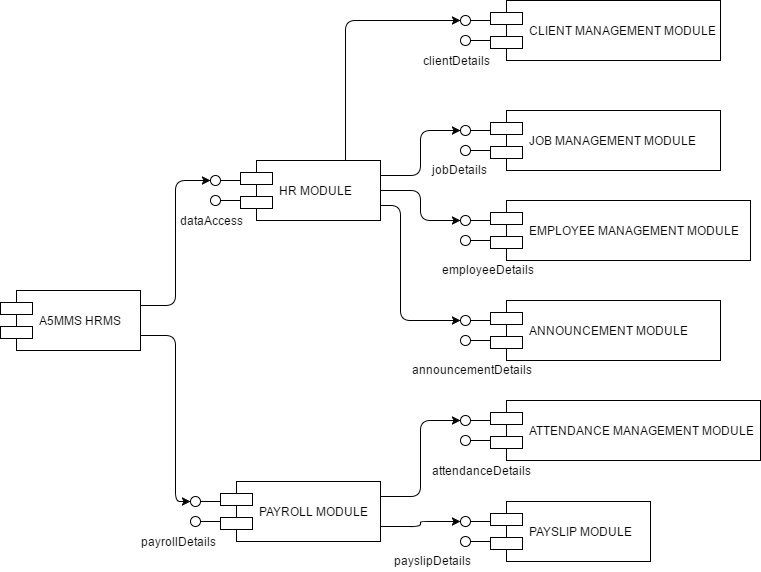

The diagram above was exported from draw.io. Its source (the exported page's mxGraphModel, read from the mxfile embedded in the PNG):
<mxGraphModel dx="872" dy="558" grid="1" gridSize="10" guides="1" tooltips="1" connect="1" arrows="1" fold="1" page="1" pageScale="1" pageWidth="850" pageHeight="1100" background="#ffffff" math="0" shadow="0">
  <root>
    <mxCell id="0" />
    <mxCell id="1" parent="0" />
    <mxCell id="36" style="html=1;exitX=1;exitY=0.25;startArrow=none;startFill=0;jettySize=auto;orthogonalLoop=1;fontSize=8;fontColor=#000000;entryX=0.5;entryY=0;entryPerimeter=0;rounded=1;strokeColor=#000000;shadow=0;strokeWidth=1;edgeStyle=orthogonalEdgeStyle;" edge="1" parent="1" source="2" target="15">
      <mxGeometry relative="1" as="geometry">
        <mxPoint x="200" y="220" as="targetPoint" />
      </mxGeometry>
    </mxCell>
    <mxCell id="37" style="edgeStyle=orthogonalEdgeStyle;rounded=1;html=1;exitX=1;exitY=0.75;shadow=0;startArrow=none;startFill=0;jettySize=auto;orthogonalLoop=1;strokeColor=#000000;strokeWidth=1;fontSize=8;fontColor=#000000;entryX=0.5;entryY=0;entryPerimeter=0;" edge="1" parent="1" source="2" target="19">
      <mxGeometry relative="1" as="geometry">
        <mxPoint x="210" y="450" as="targetPoint" />
        <Array as="points">
          <mxPoint x="205" y="375" />
          <mxPoint x="205" y="541" />
        </Array>
      </mxGeometry>
    </mxCell>
    <mxCell id="2" value="A5MMS HRMS" style="shape=component;align=left;spacingLeft=36;shadow=0;dashed=0;strokeColor=#000000;strokeWidth=1;fillColor=none;gradientColor=#ffffff;fontColor=#000000;html=1;" vertex="1" parent="1">
      <mxGeometry x="30" y="330" width="140" height="60" as="geometry" />
    </mxCell>
    <mxCell id="48" style="edgeStyle=orthogonalEdgeStyle;rounded=1;html=1;exitX=0.75;exitY=0;shadow=0;startArrow=none;startFill=0;jettySize=auto;orthogonalLoop=1;strokeColor=#000000;strokeWidth=1;fontSize=8;fontColor=#000000;entryX=0.5;entryY=0;entryPerimeter=0;" edge="1" parent="1" source="3" target="21">
      <mxGeometry relative="1" as="geometry">
        <mxPoint x="375" y="60" as="targetPoint" />
        <Array as="points">
          <mxPoint x="375" y="60" />
        </Array>
      </mxGeometry>
    </mxCell>
    <mxCell id="49" style="edgeStyle=orthogonalEdgeStyle;rounded=1;html=1;exitX=1;exitY=0.25;shadow=0;startArrow=none;startFill=0;jettySize=auto;orthogonalLoop=1;strokeColor=#000000;strokeWidth=1;fontSize=8;fontColor=#000000;entryX=0.5;entryY=0;entryPerimeter=0;" edge="1" parent="1" source="3" target="23">
      <mxGeometry relative="1" as="geometry">
        <mxPoint x="430" y="180" as="targetPoint" />
        <Array as="points">
          <mxPoint x="450" y="215" />
          <mxPoint x="450" y="170" />
        </Array>
      </mxGeometry>
    </mxCell>
    <mxCell id="50" style="edgeStyle=orthogonalEdgeStyle;rounded=1;html=1;exitX=1;exitY=0.5;entryX=0.5;entryY=0;entryPerimeter=0;shadow=0;startArrow=none;startFill=0;jettySize=auto;orthogonalLoop=1;strokeColor=#000000;strokeWidth=1;fontSize=8;fontColor=#000000;" edge="1" parent="1" source="3" target="27">
      <mxGeometry relative="1" as="geometry" />
    </mxCell>
    <mxCell id="51" style="edgeStyle=orthogonalEdgeStyle;rounded=1;html=1;exitX=1;exitY=0.75;shadow=0;startArrow=none;startFill=0;jettySize=auto;orthogonalLoop=1;strokeColor=#000000;strokeWidth=1;fontSize=8;fontColor=#000000;entryX=0.5;entryY=0;entryPerimeter=0;" edge="1" parent="1" source="3" target="29">
      <mxGeometry relative="1" as="geometry">
        <mxPoint x="480" y="370" as="targetPoint" />
        <Array as="points">
          <mxPoint x="430" y="245" />
          <mxPoint x="430" y="360" />
        </Array>
      </mxGeometry>
    </mxCell>
    <mxCell id="3" value="HR MODULE" style="shape=component;align=left;spacingLeft=36;shadow=0;dashed=0;strokeColor=#000000;strokeWidth=1;fillColor=none;gradientColor=#ffffff;fontColor=#000000;html=1;" vertex="1" parent="1">
      <mxGeometry x="270" y="200" width="140" height="60" as="geometry" />
    </mxCell>
    <mxCell id="4" value="CLIENT MANAGEMENT MODULE" style="shape=component;align=left;spacingLeft=36;shadow=0;dashed=0;strokeColor=#000000;strokeWidth=1;fillColor=none;gradientColor=#ffffff;fontColor=#000000;html=1;" vertex="1" parent="1">
      <mxGeometry x="520" y="40" width="230" height="60" as="geometry" />
    </mxCell>
    <mxCell id="52" style="edgeStyle=orthogonalEdgeStyle;rounded=1;html=1;exitX=1;exitY=0.25;entryX=0.5;entryY=0;entryPerimeter=0;shadow=0;startArrow=none;startFill=0;jettySize=auto;orthogonalLoop=1;strokeColor=#000000;strokeWidth=1;fontSize=8;fontColor=#000000;" edge="1" parent="1" source="5" target="31">
      <mxGeometry relative="1" as="geometry" />
    </mxCell>
    <mxCell id="53" style="edgeStyle=orthogonalEdgeStyle;rounded=1;html=1;exitX=1;exitY=0.75;entryX=0.5;entryY=0;entryPerimeter=0;shadow=0;startArrow=none;startFill=0;jettySize=auto;orthogonalLoop=1;strokeColor=#000000;strokeWidth=1;fontSize=8;fontColor=#000000;" edge="1" parent="1" source="5" target="33">
      <mxGeometry relative="1" as="geometry" />
    </mxCell>
    <mxCell id="5" value="PAYROLL MODULE" style="shape=component;align=left;spacingLeft=36;shadow=0;dashed=0;strokeColor=#000000;strokeWidth=1;fillColor=none;gradientColor=#ffffff;fontColor=#000000;html=1;" vertex="1" parent="1">
      <mxGeometry x="250" y="521" width="160" height="60" as="geometry" />
    </mxCell>
    <mxCell id="6" value="EMPLOYEE MANAGEMENT MODULE" style="shape=component;align=left;spacingLeft=36;shadow=0;dashed=0;strokeColor=#000000;strokeWidth=1;fillColor=none;gradientColor=#ffffff;fontColor=#000000;html=1;" vertex="1" parent="1">
      <mxGeometry x="520" y="240" width="260" height="60" as="geometry" />
    </mxCell>
    <mxCell id="7" value="JOB MANAGEMENT MODULE" style="shape=component;align=left;spacingLeft=36;shadow=0;dashed=0;strokeColor=#000000;strokeWidth=1;fillColor=none;gradientColor=#ffffff;fontColor=#000000;html=1;" vertex="1" parent="1">
      <mxGeometry x="520" y="150" width="230" height="60" as="geometry" />
    </mxCell>
    <mxCell id="8" value="ATTENDANCE MANAGEMENT MODULE" style="shape=component;align=left;spacingLeft=36;shadow=0;dashed=0;strokeColor=#000000;strokeWidth=1;fillColor=none;gradientColor=#ffffff;fontColor=#000000;html=1;" vertex="1" parent="1">
      <mxGeometry x="520" y="440" width="270" height="60" as="geometry" />
    </mxCell>
    <mxCell id="9" value="ANNOUNCEMENT MODULE" style="shape=component;align=left;spacingLeft=36;shadow=0;dashed=0;strokeColor=#000000;strokeWidth=1;fillColor=none;gradientColor=#ffffff;fontColor=#000000;html=1;" vertex="1" parent="1">
      <mxGeometry x="520" y="340" width="230" height="60" as="geometry" />
    </mxCell>
    <mxCell id="14" value="PAYSLIP MODULE" style="shape=component;align=left;spacingLeft=36;shadow=0;dashed=0;strokeColor=#000000;strokeWidth=1;fillColor=none;gradientColor=#ffffff;fontColor=#000000;html=1;" vertex="1" parent="1">
      <mxGeometry x="520" y="541" width="160" height="60" as="geometry" />
    </mxCell>
    <mxCell id="15" value="" style="shape=lollipop;direction=north;html=1;shadow=0;dashed=0;strokeColor=#000000;strokeWidth=1;fillColor=none;gradientColor=#ffffff;fontColor=#000000;" vertex="1" parent="1">
      <mxGeometry x="240" y="215" width="30" height="10" as="geometry" />
    </mxCell>
    <mxCell id="18" value="" style="shape=lollipop;direction=north;html=1;shadow=0;dashed=0;strokeColor=#000000;strokeWidth=1;fillColor=none;gradientColor=#ffffff;fontColor=#000000;" vertex="1" parent="1">
      <mxGeometry x="240" y="235" width="30" height="10" as="geometry" />
    </mxCell>
    <mxCell id="19" value="" style="shape=lollipop;direction=north;html=1;shadow=0;dashed=0;strokeColor=#000000;strokeWidth=1;fillColor=none;gradientColor=#ffffff;fontColor=#000000;" vertex="1" parent="1">
      <mxGeometry x="220" y="536" width="30" height="10" as="geometry" />
    </mxCell>
    <mxCell id="20" value="" style="shape=lollipop;direction=north;html=1;shadow=0;dashed=0;strokeColor=#000000;strokeWidth=1;fillColor=none;gradientColor=#ffffff;fontColor=#000000;" vertex="1" parent="1">
      <mxGeometry x="220" y="556" width="30" height="10" as="geometry" />
    </mxCell>
    <mxCell id="21" value="" style="shape=lollipop;direction=north;html=1;shadow=0;dashed=0;strokeColor=#000000;strokeWidth=1;fillColor=none;gradientColor=#ffffff;fontColor=#000000;" vertex="1" parent="1">
      <mxGeometry x="490" y="55" width="30" height="10" as="geometry" />
    </mxCell>
    <mxCell id="22" value="" style="shape=lollipop;direction=north;html=1;shadow=0;dashed=0;strokeColor=#000000;strokeWidth=1;fillColor=none;gradientColor=#ffffff;fontColor=#000000;" vertex="1" parent="1">
      <mxGeometry x="490" y="75" width="30" height="10" as="geometry" />
    </mxCell>
    <mxCell id="23" value="" style="shape=lollipop;direction=north;html=1;shadow=0;dashed=0;strokeColor=#000000;strokeWidth=1;fillColor=none;gradientColor=#ffffff;fontColor=#000000;" vertex="1" parent="1">
      <mxGeometry x="490" y="165" width="30" height="10" as="geometry" />
    </mxCell>
    <mxCell id="24" value="" style="shape=lollipop;direction=north;html=1;shadow=0;dashed=0;strokeColor=#000000;strokeWidth=1;fillColor=none;gradientColor=#ffffff;fontColor=#000000;" vertex="1" parent="1">
      <mxGeometry x="490" y="185" width="30" height="10" as="geometry" />
    </mxCell>
    <mxCell id="27" value="" style="shape=lollipop;direction=north;html=1;shadow=0;dashed=0;strokeColor=#000000;strokeWidth=1;fillColor=none;gradientColor=#ffffff;fontColor=#000000;" vertex="1" parent="1">
      <mxGeometry x="490" y="255" width="30" height="10" as="geometry" />
    </mxCell>
    <mxCell id="28" value="" style="shape=lollipop;direction=north;html=1;shadow=0;dashed=0;strokeColor=#000000;strokeWidth=1;fillColor=none;gradientColor=#ffffff;fontColor=#000000;" vertex="1" parent="1">
      <mxGeometry x="490" y="275" width="30" height="10" as="geometry" />
    </mxCell>
    <mxCell id="29" value="" style="shape=lollipop;direction=north;html=1;shadow=0;dashed=0;strokeColor=#000000;strokeWidth=1;fillColor=none;gradientColor=#ffffff;fontColor=#000000;" vertex="1" parent="1">
      <mxGeometry x="490" y="355" width="30" height="10" as="geometry" />
    </mxCell>
    <mxCell id="30" value="" style="shape=lollipop;direction=north;html=1;shadow=0;dashed=0;strokeColor=#000000;strokeWidth=1;fillColor=none;gradientColor=#ffffff;fontColor=#000000;" vertex="1" parent="1">
      <mxGeometry x="490" y="375" width="30" height="10" as="geometry" />
    </mxCell>
    <mxCell id="31" value="" style="shape=lollipop;direction=north;html=1;shadow=0;dashed=0;strokeColor=#000000;strokeWidth=1;fillColor=none;gradientColor=#ffffff;fontColor=#000000;" vertex="1" parent="1">
      <mxGeometry x="490" y="455" width="30" height="10" as="geometry" />
    </mxCell>
    <mxCell id="32" value="" style="shape=lollipop;direction=north;html=1;shadow=0;dashed=0;strokeColor=#000000;strokeWidth=1;fillColor=none;gradientColor=#ffffff;fontColor=#000000;" vertex="1" parent="1">
      <mxGeometry x="490" y="475" width="30" height="10" as="geometry" />
    </mxCell>
    <mxCell id="33" value="" style="shape=lollipop;direction=north;html=1;shadow=0;dashed=0;strokeColor=#000000;strokeWidth=1;fillColor=none;gradientColor=#ffffff;fontColor=#000000;" vertex="1" parent="1">
      <mxGeometry x="490" y="556" width="30" height="10" as="geometry" />
    </mxCell>
    <mxCell id="34" value="" style="shape=lollipop;direction=north;html=1;shadow=0;dashed=0;strokeColor=#000000;strokeWidth=1;fillColor=none;gradientColor=#ffffff;fontColor=#000000;" vertex="1" parent="1">
      <mxGeometry x="490" y="576" width="30" height="10" as="geometry" />
    </mxCell>
    <mxCell id="38" value="dataAccess" style="text;html=1;strokeColor=none;fillColor=none;align=center;verticalAlign=middle;whiteSpace=wrap;shadow=0;dashed=0;fontColor=#000000;" vertex="1" parent="1">
      <mxGeometry x="210" y="250" width="60" height="20" as="geometry" />
    </mxCell>
    <mxCell id="39" value="payrollDetails" style="text;html=1;strokeColor=none;fillColor=none;align=center;verticalAlign=middle;whiteSpace=wrap;shadow=0;dashed=0;fontColor=#000000;" vertex="1" parent="1">
      <mxGeometry x="165" y="571" width="85" height="20" as="geometry" />
    </mxCell>
    <mxCell id="54" value="clientDetails" style="text;html=1;strokeColor=none;fillColor=none;align=center;verticalAlign=middle;whiteSpace=wrap;shadow=0;dashed=0;fontColor=#000000;" vertex="1" parent="1">
      <mxGeometry x="465" y="90" width="40" height="20" as="geometry" />
    </mxCell>
    <mxCell id="56" value="jobDetails" style="text;html=1;resizable=0;points=[];autosize=1;align=left;verticalAlign=top;spacingTop=-4;fontColor=#000000;" vertex="1" parent="1">
      <mxGeometry x="460" y="200" width="70" height="20" as="geometry" />
    </mxCell>
    <mxCell id="57" value="employeeDetails" style="text;html=1;resizable=0;points=[];autosize=1;align=left;verticalAlign=top;spacingTop=-4;fontColor=#000000;" vertex="1" parent="1">
      <mxGeometry x="470" y="300" width="110" height="20" as="geometry" />
    </mxCell>
    <mxCell id="58" value="announcementDetails" style="text;html=1;resizable=0;points=[];autosize=1;align=left;verticalAlign=top;spacingTop=-4;fontColor=#000000;" vertex="1" parent="1">
      <mxGeometry x="440" y="400" width="140" height="20" as="geometry" />
    </mxCell>
    <mxCell id="61" value="attendanceDetails" style="text;html=1;resizable=0;points=[];autosize=1;align=left;verticalAlign=top;spacingTop=-4;fontColor=#000000;" vertex="1" parent="1">
      <mxGeometry x="460" y="501" width="110" height="20" as="geometry" />
    </mxCell>
    <mxCell id="64" value="payslip&lt;span&gt;Details&lt;/span&gt;" style="text;html=1;resizable=0;points=[];autosize=1;align=left;verticalAlign=top;spacingTop=-4;fontColor=#000000;" vertex="1" parent="1">
      <mxGeometry x="422" y="591" width="90" height="20" as="geometry" />
    </mxCell>
  </root>
</mxGraphModel>